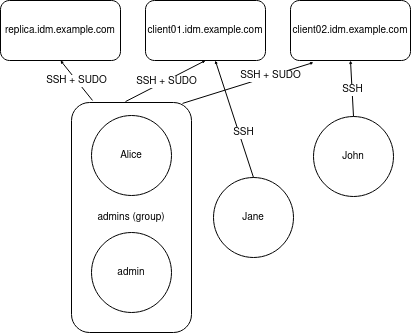

The diagram above was exported from draw.io. Its source (the exported page's mxGraphModel, read from the mxfile embedded in the PNG):
<mxGraphModel dx="512" dy="339" grid="1" gridSize="10" guides="1" tooltips="1" connect="1" arrows="1" fold="1" page="1" pageScale="1" pageWidth="827" pageHeight="1169" math="0" shadow="0">
  <root>
    <mxCell id="0" />
    <mxCell id="1" parent="0" />
    <mxCell id="fGTqdcgiN-9NYtmqQ6RH-1" value="&lt;font style=&quot;font-size: 10px&quot;&gt;replica.idm.example.com&lt;/font&gt;" style="rounded=1;whiteSpace=wrap;html=1;" vertex="1" parent="1">
      <mxGeometry x="50" y="70" width="120" height="60" as="geometry" />
    </mxCell>
    <mxCell id="fGTqdcgiN-9NYtmqQ6RH-2" value="&lt;div&gt;client01.idm.example.com&lt;/div&gt;" style="rounded=1;whiteSpace=wrap;html=1;fontSize=10;" vertex="1" parent="1">
      <mxGeometry x="195" y="70" width="120" height="60" as="geometry" />
    </mxCell>
    <mxCell id="fGTqdcgiN-9NYtmqQ6RH-3" value="client02.idm.example.com" style="rounded=1;whiteSpace=wrap;html=1;fontSize=10;" vertex="1" parent="1">
      <mxGeometry x="340" y="70" width="120" height="60" as="geometry" />
    </mxCell>
    <mxCell id="fGTqdcgiN-9NYtmqQ6RH-4" value="Alice" style="ellipse;whiteSpace=wrap;html=1;aspect=fixed;fontSize=10;" vertex="1" parent="1">
      <mxGeometry x="141" y="185" width="80" height="80" as="geometry" />
    </mxCell>
    <mxCell id="fGTqdcgiN-9NYtmqQ6RH-6" value="John" style="ellipse;whiteSpace=wrap;html=1;aspect=fixed;fontSize=10;" vertex="1" parent="1">
      <mxGeometry x="363" y="186" width="80" height="80" as="geometry" />
    </mxCell>
    <mxCell id="fGTqdcgiN-9NYtmqQ6RH-10" value="" style="endArrow=classic;html=1;rounded=0;fontSize=10;startSize=1;endSize=1;exitX=0.5;exitY=0;exitDx=0;exitDy=0;" edge="1" parent="1" source="fGTqdcgiN-9NYtmqQ6RH-6">
      <mxGeometry relative="1" as="geometry">
        <mxPoint x="400" y="181" as="sourcePoint" />
        <mxPoint x="400" y="130" as="targetPoint" />
      </mxGeometry>
    </mxCell>
    <mxCell id="fGTqdcgiN-9NYtmqQ6RH-11" value="&lt;div&gt;SSH&lt;/div&gt;" style="edgeLabel;resizable=0;html=1;align=center;verticalAlign=middle;fontSize=10;" connectable="0" vertex="1" parent="fGTqdcgiN-9NYtmqQ6RH-10">
      <mxGeometry relative="1" as="geometry" />
    </mxCell>
    <mxCell id="fGTqdcgiN-9NYtmqQ6RH-12" value="admin" style="ellipse;whiteSpace=wrap;html=1;aspect=fixed;fontSize=10;" vertex="1" parent="1">
      <mxGeometry x="141" y="302" width="80" height="80" as="geometry" />
    </mxCell>
    <mxCell id="fGTqdcgiN-9NYtmqQ6RH-13" value="admins (group)" style="rounded=1;whiteSpace=wrap;html=1;fontSize=10;fillColor=none;" vertex="1" parent="1">
      <mxGeometry x="121" y="172" width="120" height="230" as="geometry" />
    </mxCell>
    <mxCell id="fGTqdcgiN-9NYtmqQ6RH-14" value="" style="endArrow=classic;html=1;rounded=0;fontSize=10;startSize=1;endSize=1;exitX=0.175;exitY=-0.009;exitDx=0;exitDy=0;exitPerimeter=0;entryX=0.5;entryY=1;entryDx=0;entryDy=0;" edge="1" parent="1" source="fGTqdcgiN-9NYtmqQ6RH-13" target="fGTqdcgiN-9NYtmqQ6RH-1">
      <mxGeometry relative="1" as="geometry">
        <mxPoint x="220" y="220" as="sourcePoint" />
        <mxPoint x="320" y="220" as="targetPoint" />
      </mxGeometry>
    </mxCell>
    <mxCell id="fGTqdcgiN-9NYtmqQ6RH-15" value="&lt;div&gt;SSH + SUDO&lt;/div&gt;" style="edgeLabel;resizable=0;html=1;align=center;verticalAlign=middle;fontSize=10;fillColor=none;" connectable="0" vertex="1" parent="fGTqdcgiN-9NYtmqQ6RH-14">
      <mxGeometry relative="1" as="geometry" />
    </mxCell>
    <mxCell id="fGTqdcgiN-9NYtmqQ6RH-16" value="Jane" style="ellipse;whiteSpace=wrap;html=1;aspect=fixed;fontSize=10;" vertex="1" parent="1">
      <mxGeometry x="263" y="247" width="80" height="80" as="geometry" />
    </mxCell>
    <mxCell id="fGTqdcgiN-9NYtmqQ6RH-17" value="" style="endArrow=classic;html=1;rounded=0;fontSize=10;startSize=1;endSize=1;exitX=0.5;exitY=0;exitDx=0;exitDy=0;" edge="1" parent="1" source="fGTqdcgiN-9NYtmqQ6RH-16" target="fGTqdcgiN-9NYtmqQ6RH-2">
      <mxGeometry relative="1" as="geometry">
        <mxPoint x="220" y="220" as="sourcePoint" />
        <mxPoint x="320" y="220" as="targetPoint" />
      </mxGeometry>
    </mxCell>
    <mxCell id="fGTqdcgiN-9NYtmqQ6RH-18" value="&lt;div&gt;SSH&lt;/div&gt;" style="edgeLabel;resizable=0;html=1;align=center;verticalAlign=middle;fontSize=10;fillColor=none;" connectable="0" vertex="1" parent="fGTqdcgiN-9NYtmqQ6RH-17">
      <mxGeometry relative="1" as="geometry">
        <mxPoint x="9" y="13" as="offset" />
      </mxGeometry>
    </mxCell>
    <mxCell id="fGTqdcgiN-9NYtmqQ6RH-19" value="" style="endArrow=classic;html=1;rounded=0;fontSize=10;startSize=1;endSize=1;exitX=0.45;exitY=-0.004;exitDx=0;exitDy=0;exitPerimeter=0;entryX=0.5;entryY=1;entryDx=0;entryDy=0;" edge="1" parent="1" source="fGTqdcgiN-9NYtmqQ6RH-13" target="fGTqdcgiN-9NYtmqQ6RH-2">
      <mxGeometry relative="1" as="geometry">
        <mxPoint x="151" y="177.93" as="sourcePoint" />
        <mxPoint x="120" y="140" as="targetPoint" />
      </mxGeometry>
    </mxCell>
    <mxCell id="fGTqdcgiN-9NYtmqQ6RH-20" value="SSH + SUDO" style="edgeLabel;resizable=0;html=1;align=center;verticalAlign=middle;fontSize=10;fillColor=none;" connectable="0" vertex="1" parent="fGTqdcgiN-9NYtmqQ6RH-19">
      <mxGeometry relative="1" as="geometry" />
    </mxCell>
    <mxCell id="fGTqdcgiN-9NYtmqQ6RH-21" value="" style="endArrow=classic;html=1;rounded=0;fontSize=10;startSize=1;endSize=1;entryX=0.192;entryY=1.033;entryDx=0;entryDy=0;entryPerimeter=0;exitX=0.925;exitY=0.004;exitDx=0;exitDy=0;exitPerimeter=0;" edge="1" parent="1" source="fGTqdcgiN-9NYtmqQ6RH-13" target="fGTqdcgiN-9NYtmqQ6RH-3">
      <mxGeometry relative="1" as="geometry">
        <mxPoint x="230" y="160" as="sourcePoint" />
        <mxPoint x="265" y="140" as="targetPoint" />
      </mxGeometry>
    </mxCell>
    <mxCell id="fGTqdcgiN-9NYtmqQ6RH-22" value="SSH + SUDO" style="edgeLabel;resizable=0;html=1;align=center;verticalAlign=middle;fontSize=10;fillColor=none;" connectable="0" vertex="1" parent="fGTqdcgiN-9NYtmqQ6RH-21">
      <mxGeometry relative="1" as="geometry">
        <mxPoint x="22" y="-8" as="offset" />
      </mxGeometry>
    </mxCell>
  </root>
</mxGraphModel>